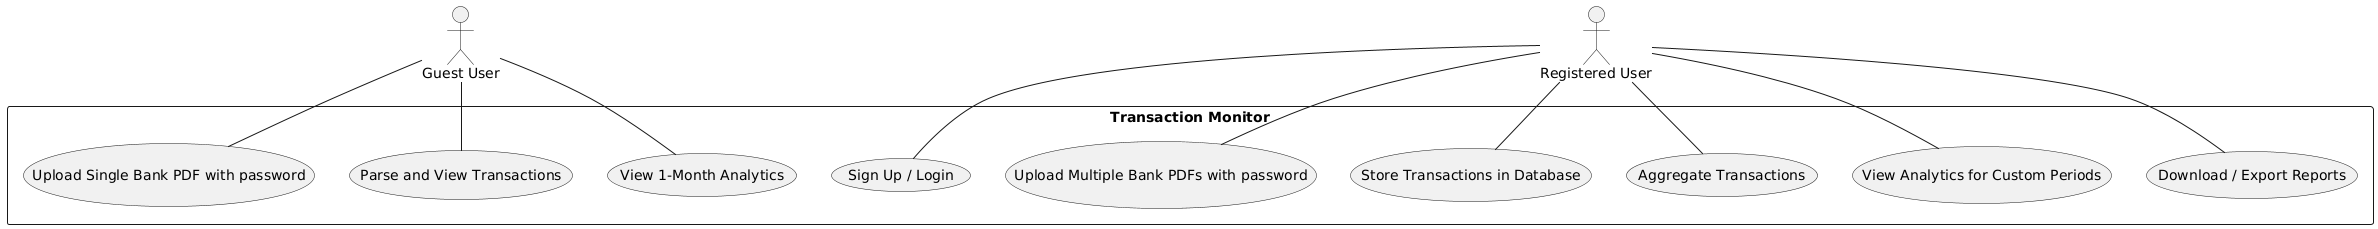

The diagram above was rendered by PlantUML. Its source (embedded in the PNG):
@startuml
left to right direction

actor "Guest User" as Guest
actor "Registered User" as User

rectangle "Transaction Monitor" {
    top to bottom direction
    
    Guest -- (Upload Single Bank PDF with password)
    Guest -- (Parse and View Transactions)
    Guest -- (View 1-Month Analytics)

    User -- (Sign Up / Login)
    User -- (Upload Multiple Bank PDFs with password)
    User -- (Store Transactions in Database)
    User -- (Aggregate Transactions)
    User -- (View Analytics for Custom Periods)
    User -- (Download / Export Reports)
}
@enduml